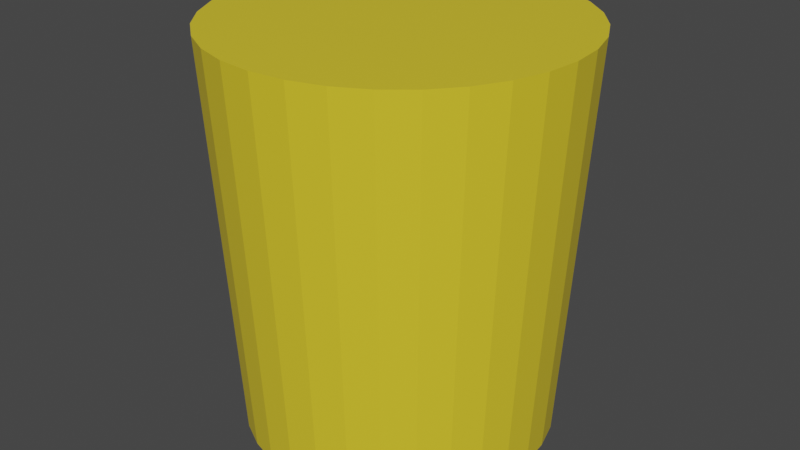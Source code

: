 # Source: Cork.blend  (saved by Blender 2.91.10; exported with 4.5.12 LTS)
import bpy
from mathutils import Matrix  # noqa: F401  (used for matrix-valued properties, if any)

bpy.ops.wm.read_factory_settings(use_empty=True)
scene = bpy.context.scene
scene.name = 'Scene'

# ---- collections
col_collection = bpy.data.collections.new('Collection'); scene.collection.children.link(col_collection)

# ---- materials (node trees are filled in below, after node groups)
mat_cork = bpy.data.materials.new('Cork')
mat_cork.alpha_threshold = 0.0
mat_cork.use_transparent_shadow = False
mat_cork.line_color = (0.0, 0.0, 0.0, 1.0)

# ---- material node trees
mat_cork.use_nodes = True; mat_cork.node_tree.nodes.clear()
_N = mat_cork.node_tree.nodes; _L = mat_cork.node_tree.links
n0 = _N.new('ShaderNodeOutputMaterial'); n0.name = 'Material Output'; n0.location = (300, 300)
n1 = _N.new('ShaderNodeBsdfPrincipled'); n1.name = 'Principled BSDF'; n1.location = (10, 300)
n1.distribution = 'GGX'
n1.subsurface_method = 'BURLEY'
n1.inputs[0].default_value = (0.8, 0.6165, 0.02819, 1.0)
n1.inputs[2].default_value = 0.4
n1.inputs[3].default_value = 1.45
n1.inputs[27].default_value = (0.0, 0.0, 0.0, 1.0)
n1.inputs[28].default_value = 1.0
_L.new(n1.outputs[0], n0.inputs[0])
n0.is_active_output = True

# ---- world
world_world = bpy.data.worlds.new('World'); scene.world = world_world
world_world.use_nodes = True; world_world.node_tree.nodes.clear()
_N = world_world.node_tree.nodes; _L = world_world.node_tree.links
n0 = _N.new('ShaderNodeOutputWorld'); n0.name = 'World Output'; n0.location = (300, 300)
n1 = _N.new('ShaderNodeBackground'); n1.name = 'Background'; n1.location = (10, 300)
n1.inputs[0].default_value = (0.05088, 0.05088, 0.05088, 1.0)
_L.new(n1.outputs[0], n0.inputs[0])
n0.is_active_output = True
world_world.color = (0.05088, 0.05088, 0.05088)
world_world.use_sun_shadow = False
world_world.sun_shadow_jitter_overblur = 0.0

# ---- meshes
me_cylinder = bpy.data.meshes.new('Cylinder')
me_cylinder.from_pydata([(0.0, 1.0, -1.0), (-1.423e-08, 1.148, 1.0), (0.1951, 0.9808, -1.0), (0.224, 1.126, 1.0), (0.3827, 0.9239, -1.0), (0.4395, 1.061, 1.0), (0.5556, 0.8315, -1.0), (0.638, 0.9548, 1.0), (0.7071, 0.7071, -1.0), (0.812, 0.812, 1.0), (0.8315, 0.5556, -1.0), (0.9548, 0.638, 1.0), (0.9239, 0.3827, -1.0), (1.061, 0.4395, 1.0), (0.9808, 0.1951, -1.0), (1.126, 0.224, 1.0), (1.0, 7.55e-08, -1.0), (1.148, 4.105e-08, 1.0), (0.9808, -0.1951, -1.0), (1.126, -0.224, 1.0), (0.9239, -0.3827, -1.0), (1.061, -0.4394, 1.0), (0.8315, -0.5556, -1.0), (0.9548, -0.638, 1.0), (0.7071, -0.7071, -1.0), (0.812, -0.812, 1.0), (0.5556, -0.8315, -1.0), (0.638, -0.9548, 1.0), (0.3827, -0.9239, -1.0), (0.4394, -1.061, 1.0), (0.1951, -0.9808, -1.0), (0.224, -1.126, 1.0), (-3.258e-07, -1.0, -1.0), (-3.884e-07, -1.148, 1.0), (-0.1951, -0.9808, -1.0), (-0.224, -1.126, 1.0), (-0.3827, -0.9239, -1.0), (-0.4395, -1.061, 1.0), (-0.5556, -0.8315, -1.0), (-0.638, -0.9548, 1.0), (-0.7071, -0.7071, -1.0), (-0.812, -0.812, 1.0), (-0.8315, -0.5556, -1.0), (-0.9548, -0.638, 1.0), (-0.9239, -0.3827, -1.0), (-1.061, -0.4394, 1.0), (-0.9808, -0.1951, -1.0), (-1.126, -0.224, 1.0), (-1.0, 9.656e-07, -1.0), (-1.148, 1.063e-06, 1.0), (-0.9808, 0.1951, -1.0), (-1.126, 0.224, 1.0), (-0.9239, 0.3827, -1.0), (-1.061, 0.4395, 1.0), (-0.8315, 0.5556, -1.0), (-0.9548, 0.638, 1.0), (-0.7071, 0.7071, -1.0), (-0.812, 0.812, 1.0), (-0.5556, 0.8315, -1.0), (-0.638, 0.9548, 1.0), (-0.3827, 0.9239, -1.0), (-0.4394, 1.061, 1.0), (-0.1951, 0.9808, -1.0), (-0.224, 1.126, 1.0)], [], [(0, 1, 3, 2), (2, 3, 5, 4), (4, 5, 7, 6), (6, 7, 9, 8), (8, 9, 11, 10), (10, 11, 13, 12), (12, 13, 15, 14), (14, 15, 17, 16), (16, 17, 19, 18), (18, 19, 21, 20), (20, 21, 23, 22), (22, 23, 25, 24), (24, 25, 27, 26), (26, 27, 29, 28), (28, 29, 31, 30), (30, 31, 33, 32), (32, 33, 35, 34), (34, 35, 37, 36), (36, 37, 39, 38), (38, 39, 41, 40), (40, 41, 43, 42), (42, 43, 45, 44), (44, 45, 47, 46), (46, 47, 49, 48), (48, 49, 51, 50), (50, 51, 53, 52), (52, 53, 55, 54), (54, 55, 57, 56), (56, 57, 59, 58), (58, 59, 61, 60), (3, 1, 63, 61, 59, 57, 55, 53, 51, 49, 47, 45, 43, 41, 39, 37, 35, 33, 31, 29, 27, 25, 23, 21, 19, 17, 15, 13, 11, 9, 7, 5), (60, 61, 63, 62), (62, 63, 1, 0), (0, 2, 4, 6, 8, 10, 12, 14, 16, 18, 20, 22, 24, 26, 28, 30, 32, 34, 36, 38, 40, 42, 44, 46, 48, 50, 52, 54, 56, 58, 60, 62)])
_uv = me_cylinder.uv_layers.new(name='UVMap')
_uv.uv.foreach_set('vector', [1.0, 0.5, 1.0, 1.0, 0.9688, 1.0, 0.9688, 0.5, 0.9688, 0.5, 0.9688, 1.0, 0.9375, 1.0, 0.9375, 0.5, 0.9375, 0.5, 0.9375, 1.0, 0.9062, 1.0, 0.9062, 0.5, 0.9062, 0.5, 0.9062, 1.0, 0.875, 1.0, 0.875, 0.5, 0.875, 0.5, 0.875, 1.0, 0.8438, 1.0, 0.8438, 0.5, 0.8438, 0.5, 0.8438, 1.0, 0.8125, 1.0, 0.8125, 0.5, 0.8125, 0.5, 0.8125, 1.0, 0.7812, 1.0, 0.7812, 0.5, 0.7812, 0.5, 0.7812, 1.0, 0.75, 1.0, 0.75, 0.5, 0.75, 0.5, 0.75, 1.0, 0.7188, 1.0, 0.7188, 0.5, 0.7188, 0.5, 0.7188, 1.0, 0.6875, 1.0, 0.6875, 0.5, 0.6875, 0.5, 0.6875, 1.0, 0.6562, 1.0, 0.6562, 0.5, 0.6562, 0.5, 0.6562, 1.0, 0.625, 1.0, 0.625, 0.5, 0.625, 0.5, 0.625, 1.0, 0.5938, 1.0, 0.5938, 0.5, 0.5938, 0.5, 0.5938, 1.0, 0.5625, 1.0, 0.5625, 0.5, 0.5625, 0.5, 0.5625, 1.0, 0.5312, 1.0, 0.5312, 0.5, 0.5312, 0.5, 0.5312, 1.0, 0.5, 1.0, 0.5, 0.5, 0.5, 0.5, 0.5, 1.0, 0.4688, 1.0, 0.4688, 0.5, 0.4688, 0.5, 0.4688, 1.0, 0.4375, 1.0, 0.4375, 0.5, 0.4375, 0.5, 0.4375, 1.0, 0.4062, 1.0, 0.4062, 0.5, 0.4062, 0.5, 0.4062, 1.0, 0.375, 1.0, 0.375, 0.5, 0.375, 0.5, 0.375, 1.0, 0.3438, 1.0, 0.3438, 0.5, 0.3438, 0.5, 0.3438, 1.0, 0.3125, 1.0, 0.3125, 0.5, 0.3125, 0.5, 0.3125, 1.0, 0.2812, 1.0, 0.2812, 0.5, 0.2812, 0.5, 0.2812, 1.0, 0.25, 1.0, 0.25, 0.5, 0.25, 0.5, 0.25, 1.0, 0.2188, 1.0, 0.2188, 0.5, 0.2188, 0.5, 0.2188, 1.0, 0.1875, 1.0, 0.1875, 0.5, 0.1875, 0.5, 0.1875, 1.0, 0.1562, 1.0, 0.1562, 0.5, 0.1562, 0.5, 0.1562, 1.0, 0.125, 1.0, 0.125, 0.5, 0.125, 0.5, 0.125, 1.0, 0.09375, 1.0, 0.09375, 0.5, 0.09375, 0.5, 0.09375, 1.0, 0.0625, 1.0, 0.0625, 0.5, 0.2968, 0.4854, 0.25, 0.49, 0.2032, 0.4854, 0.1582, 0.4717, 0.1167, 0.4496, 0.08029, 0.4197, 0.05045, 0.3833, 0.02827, 0.3418, 0.01461, 0.2968, 0.01, 0.25, 0.01461, 0.2032, 0.02827, 0.1582, 0.05045, 0.1167, 0.08029, 0.08029, 0.1167, 0.05045, 0.1582, 0.02827, 0.2032, 0.01461, 0.25, 0.01, 0.2968, 0.01461, 0.3418, 0.02827, 0.3833, 0.05045, 0.4197, 0.08029, 0.4496, 0.1167, 0.4717, 0.1582, 0.4854, 0.2032, 0.49, 0.25, 0.4854, 0.2968, 0.4717, 0.3418, 0.4496, 0.3833, 0.4197, 0.4197, 0.3833, 0.4496, 0.3418, 0.4717, 0.0625, 0.5, 0.0625, 1.0, 0.03125, 1.0, 0.03125, 0.5, 0.03125, 0.5, 0.03125, 1.0, 0.0, 1.0, 0.0, 0.5, 0.75, 0.49, 0.7968, 0.4854, 0.8418, 0.4717, 0.8833, 0.4496, 0.9197, 0.4197, 0.9496, 0.3833, 0.9717, 0.3418, 0.9854, 0.2968, 0.99, 0.25, 0.9854, 0.2032, 0.9717, 0.1582, 0.9496, 0.1167, 0.9197, 0.08029, 0.8833, 0.05045, 0.8418, 0.02827, 0.7968, 0.01461, 0.75, 0.01, 0.7032, 0.01461, 0.6582, 0.02827, 0.6167, 0.05045, 0.5803, 0.08029, 0.5504, 0.1167, 0.5283, 0.1582, 0.5146, 0.2032, 0.51, 0.25, 0.5146, 0.2968, 0.5283, 0.3418, 0.5504, 0.3833, 0.5803, 0.4197, 0.6167, 0.4496, 0.6582, 0.4717, 0.7032, 0.4854])
me_cylinder.materials.append(mat_cork)
me_cylinder.use_remesh_fix_poles = True
me_cylinder.use_remesh_preserve_attributes = False
me_cylinder.use_mirror_vertex_groups = False
me_cylinder.update()

# ---- objects
ob_cork = bpy.data.objects.new('Cork', me_cylinder)

# ---- transforms, parenting, visibility, modifiers, constraints
ob_cork.location = (0.0, 0.0, 0.0)
ob_cork.scale = (0.1347, 0.1347, 0.1733)
ob_cork.lineart.crease_threshold = 0.0

# ---- collection membership
col_collection.objects.link(ob_cork)

# ---- scene / render settings (as saved in the file)
scene.frame_start = 1; scene.frame_end = 250; scene.frame_set(1)
scene.render.engine = 'BLENDER_EEVEE_NEXT'
scene.cycles.use_denoising = False
scene.cycles.samples = 128
scene.cycles.sampling_pattern = 'TABULATED_SOBOL'
scene.cycles.use_adaptive_sampling = False
scene.cycles.use_light_tree = False
scene.view_settings.view_transform = 'Filmic'
bpy.context.view_layer.update()

# ---- added for rendering (the .blend has no active camera and no usable light): camera, sun
cam_auto = bpy.data.cameras.new('AutoCamera')
cam_auto.lens = 50.0
cam_auto.sensor_width = 36.0
cam_auto.clip_end = 1000.0
ob_auto_camera = bpy.data.objects.new('AutoCamera', cam_auto)
scene.collection.objects.link(ob_auto_camera)
ob_auto_camera.location = (0.516345, -0.619614, 0.413076)
ob_auto_camera.rotation_euler = (1.09748, -7.21219e-08, 0.694738)
scene.camera = ob_auto_camera
light_auto_sun = bpy.data.lights.new('AutoSun', 'SUN')
light_auto_sun.energy = 3.0
light_auto_sun.angle = 0.0523599
ob_auto_sun = bpy.data.objects.new('AutoSun', light_auto_sun)
scene.collection.objects.link(ob_auto_sun)
ob_auto_sun.rotation_euler = (0.872665, 0.174533, 0.523599)
bpy.context.view_layer.update()
